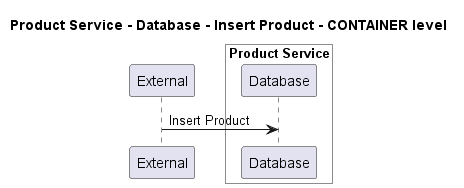

The diagram above was rendered by PlantUML. Its source (embedded in the PNG):
@startuml
!pragma layout smetana

title Product Service - Database - Insert Product - CONTAINER level

participant "External" as C4InterFlow.SoftwareSystems.ExternalSystem

box "Product Service" #White
    participant "Database" as ECommercePlatform.SoftwareSystems.ProductService.Containers.Database
end box


C4InterFlow.SoftwareSystems.ExternalSystem -> ECommercePlatform.SoftwareSystems.ProductService.Containers.Database : Insert Product


@enduml